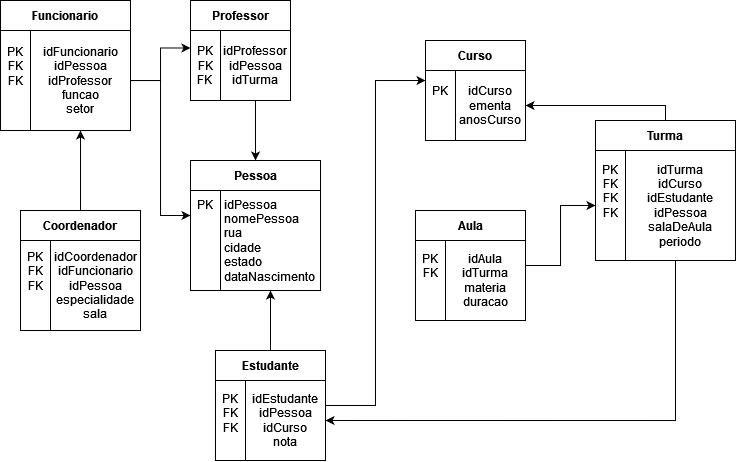

The diagram above was exported from draw.io. Its source (the exported page's mxGraphModel, read from the mxfile embedded in the PNG):
<mxGraphModel dx="981" dy="519" grid="1" gridSize="10" guides="1" tooltips="1" connect="1" arrows="1" fold="1" page="1" pageScale="1" pageWidth="827" pageHeight="1169" math="0" shadow="0">
  <root>
    <mxCell id="0" />
    <mxCell id="1" parent="0" />
    <mxCell id="DshM2v4qo2PUYHlhLKkt-3" value="Professor" style="swimlane;startSize=30;" vertex="1" parent="1">
      <mxGeometry x="236" y="10" width="100" height="100" as="geometry" />
    </mxCell>
    <mxCell id="DshM2v4qo2PUYHlhLKkt-4" value="&lt;div&gt;idProfessor&lt;/div&gt;&lt;div&gt;idPessoa&lt;/div&gt;&lt;div&gt;idTurma&lt;br&gt;&lt;/div&gt;" style="whiteSpace=wrap;html=1;aspect=fixed;" vertex="1" parent="DshM2v4qo2PUYHlhLKkt-3">
      <mxGeometry x="30" y="30" width="70" height="70" as="geometry" />
    </mxCell>
    <mxCell id="DshM2v4qo2PUYHlhLKkt-5" value="&lt;div&gt;PK&lt;/div&gt;&lt;div&gt;FK&lt;/div&gt;&lt;div&gt;FK&lt;br&gt;&lt;/div&gt;" style="rounded=0;whiteSpace=wrap;html=1;" vertex="1" parent="DshM2v4qo2PUYHlhLKkt-3">
      <mxGeometry y="30" width="30" height="70" as="geometry" />
    </mxCell>
    <mxCell id="DshM2v4qo2PUYHlhLKkt-6" value="Pessoa" style="swimlane;startSize=30;" vertex="1" parent="1">
      <mxGeometry x="236" y="170" width="130" height="130" as="geometry" />
    </mxCell>
    <mxCell id="DshM2v4qo2PUYHlhLKkt-7" value="&lt;div align=&quot;left&quot;&gt;idPessoa&lt;/div&gt;&lt;div align=&quot;left&quot;&gt;nomePessoa&lt;/div&gt;&lt;div align=&quot;left&quot;&gt;rua&lt;/div&gt;&lt;div align=&quot;left&quot;&gt;cidade&lt;/div&gt;&lt;div align=&quot;left&quot;&gt;estado&lt;/div&gt;&lt;div align=&quot;left&quot;&gt;dataNascimento&lt;br&gt;&lt;/div&gt;" style="whiteSpace=wrap;html=1;aspect=fixed;" vertex="1" parent="DshM2v4qo2PUYHlhLKkt-6">
      <mxGeometry x="30" y="30" width="100" height="100" as="geometry" />
    </mxCell>
    <mxCell id="DshM2v4qo2PUYHlhLKkt-8" value="&lt;div&gt;PK&lt;/div&gt;&lt;div&gt;&lt;br&gt;&lt;/div&gt;&lt;div&gt;&lt;br&gt;&lt;/div&gt;&lt;div&gt;&lt;br&gt;&lt;/div&gt;&lt;div&gt;&lt;br&gt;&lt;/div&gt;&lt;div&gt;&lt;br&gt;&lt;/div&gt;" style="rounded=0;whiteSpace=wrap;html=1;" vertex="1" parent="DshM2v4qo2PUYHlhLKkt-6">
      <mxGeometry y="30" width="30" height="100" as="geometry" />
    </mxCell>
    <mxCell id="DshM2v4qo2PUYHlhLKkt-31" style="edgeStyle=orthogonalEdgeStyle;rounded=0;orthogonalLoop=1;jettySize=auto;html=1;" edge="1" parent="1" source="DshM2v4qo2PUYHlhLKkt-9" target="DshM2v4qo2PUYHlhLKkt-7">
      <mxGeometry relative="1" as="geometry" />
    </mxCell>
    <mxCell id="DshM2v4qo2PUYHlhLKkt-35" style="edgeStyle=orthogonalEdgeStyle;rounded=0;orthogonalLoop=1;jettySize=auto;html=1;entryX=0;entryY=0.143;entryDx=0;entryDy=0;entryPerimeter=0;" edge="1" parent="1" source="DshM2v4qo2PUYHlhLKkt-9" target="DshM2v4qo2PUYHlhLKkt-17">
      <mxGeometry relative="1" as="geometry">
        <Array as="points">
          <mxPoint x="421" y="415" />
          <mxPoint x="421" y="90" />
        </Array>
      </mxGeometry>
    </mxCell>
    <mxCell id="DshM2v4qo2PUYHlhLKkt-9" value="Estudante" style="swimlane;startSize=30;" vertex="1" parent="1">
      <mxGeometry x="261" y="360" width="110" height="110" as="geometry">
        <mxRectangle x="290" y="10" width="90" height="30" as="alternateBounds" />
      </mxGeometry>
    </mxCell>
    <mxCell id="DshM2v4qo2PUYHlhLKkt-10" value="&lt;div&gt;idEstudante&lt;/div&gt;&lt;div&gt;idPessoa&lt;/div&gt;&lt;div&gt;idCurso&lt;br&gt;&lt;/div&gt;&lt;div&gt;nota&lt;br&gt;&lt;/div&gt;" style="whiteSpace=wrap;html=1;aspect=fixed;" vertex="1" parent="DshM2v4qo2PUYHlhLKkt-9">
      <mxGeometry x="30" y="30" width="80" height="80" as="geometry" />
    </mxCell>
    <mxCell id="DshM2v4qo2PUYHlhLKkt-11" value="&lt;div&gt;PK&lt;/div&gt;&lt;div&gt;FK&lt;/div&gt;&lt;div&gt;FK&lt;/div&gt;&lt;div&gt;&lt;br&gt;&lt;/div&gt;" style="rounded=0;whiteSpace=wrap;html=1;" vertex="1" parent="DshM2v4qo2PUYHlhLKkt-9">
      <mxGeometry y="30" width="30" height="80" as="geometry" />
    </mxCell>
    <mxCell id="DshM2v4qo2PUYHlhLKkt-30" style="edgeStyle=orthogonalEdgeStyle;rounded=0;orthogonalLoop=1;jettySize=auto;html=1;" edge="1" parent="1" source="DshM2v4qo2PUYHlhLKkt-12" target="DshM2v4qo2PUYHlhLKkt-19">
      <mxGeometry relative="1" as="geometry" />
    </mxCell>
    <mxCell id="DshM2v4qo2PUYHlhLKkt-12" value="Coordenador" style="swimlane;startSize=30;" vertex="1" parent="1">
      <mxGeometry x="66" y="220" width="120" height="120" as="geometry" />
    </mxCell>
    <mxCell id="DshM2v4qo2PUYHlhLKkt-13" value="&lt;div&gt;idCoordenador&lt;/div&gt;&lt;div&gt;idFuncionario&lt;/div&gt;&lt;div&gt;idPessoa&lt;/div&gt;&lt;div&gt;especialidade&lt;/div&gt;&lt;div&gt;sala&lt;br&gt;&lt;/div&gt;" style="whiteSpace=wrap;html=1;aspect=fixed;" vertex="1" parent="DshM2v4qo2PUYHlhLKkt-12">
      <mxGeometry x="30" y="30" width="90" height="90" as="geometry" />
    </mxCell>
    <mxCell id="DshM2v4qo2PUYHlhLKkt-14" value="&lt;div&gt;PK&lt;/div&gt;&lt;div&gt;FK&lt;/div&gt;&lt;div&gt;FK&lt;/div&gt;&lt;div&gt;&lt;br&gt;&lt;/div&gt;&lt;div&gt;&lt;br&gt;&lt;/div&gt;" style="rounded=0;whiteSpace=wrap;html=1;" vertex="1" parent="DshM2v4qo2PUYHlhLKkt-12">
      <mxGeometry y="30" width="30" height="90" as="geometry" />
    </mxCell>
    <mxCell id="DshM2v4qo2PUYHlhLKkt-15" value="Curso" style="swimlane;startSize=30;" vertex="1" parent="1">
      <mxGeometry x="471" y="50" width="100" height="100" as="geometry" />
    </mxCell>
    <mxCell id="DshM2v4qo2PUYHlhLKkt-16" value="&lt;div&gt;idCurso&lt;/div&gt;&lt;div&gt;ementa&lt;/div&gt;&lt;div&gt;anosCurso&lt;br&gt;&lt;/div&gt;" style="whiteSpace=wrap;html=1;aspect=fixed;" vertex="1" parent="DshM2v4qo2PUYHlhLKkt-15">
      <mxGeometry x="30" y="30" width="70" height="70" as="geometry" />
    </mxCell>
    <mxCell id="DshM2v4qo2PUYHlhLKkt-17" value="&lt;div&gt;PK&lt;/div&gt;&lt;div&gt;&lt;br&gt;&lt;/div&gt;&lt;div&gt;&lt;br&gt;&lt;/div&gt;" style="rounded=0;whiteSpace=wrap;html=1;" vertex="1" parent="DshM2v4qo2PUYHlhLKkt-15">
      <mxGeometry y="30" width="30" height="70" as="geometry" />
    </mxCell>
    <mxCell id="DshM2v4qo2PUYHlhLKkt-18" value="Funcionario" style="swimlane;startSize=30;" vertex="1" parent="1">
      <mxGeometry x="46" y="10" width="130" height="130" as="geometry" />
    </mxCell>
    <mxCell id="DshM2v4qo2PUYHlhLKkt-19" value="&lt;div&gt;idFuncionario&lt;/div&gt;&lt;div&gt;idPessoa&lt;/div&gt;&lt;div&gt;idProfessor&lt;/div&gt;&lt;div&gt;funcao&lt;/div&gt;&lt;div&gt;setor&lt;br&gt;&lt;/div&gt;" style="whiteSpace=wrap;html=1;aspect=fixed;" vertex="1" parent="DshM2v4qo2PUYHlhLKkt-18">
      <mxGeometry x="30" y="30" width="100" height="100" as="geometry" />
    </mxCell>
    <mxCell id="DshM2v4qo2PUYHlhLKkt-20" value="&lt;div align=&quot;center&quot;&gt;&lt;br&gt;&lt;/div&gt;&lt;div align=&quot;center&quot;&gt;&lt;br&gt;&lt;/div&gt;&lt;div align=&quot;center&quot;&gt;PK&lt;/div&gt;&lt;div align=&quot;center&quot;&gt;FK&lt;/div&gt;&lt;div align=&quot;center&quot;&gt;FK&lt;/div&gt;&lt;div align=&quot;center&quot;&gt;&lt;br&gt;&lt;/div&gt;&lt;div align=&quot;center&quot;&gt;&lt;br&gt;&lt;/div&gt;&lt;div align=&quot;center&quot;&gt;&lt;br&gt;&lt;/div&gt;&lt;div align=&quot;center&quot;&gt;&lt;br&gt;&lt;/div&gt;" style="rounded=0;whiteSpace=wrap;html=1;align=center;" vertex="1" parent="DshM2v4qo2PUYHlhLKkt-18">
      <mxGeometry y="30" width="30" height="100" as="geometry" />
    </mxCell>
    <mxCell id="DshM2v4qo2PUYHlhLKkt-34" style="edgeStyle=orthogonalEdgeStyle;rounded=0;orthogonalLoop=1;jettySize=auto;html=1;" edge="1" parent="1" source="DshM2v4qo2PUYHlhLKkt-21" target="DshM2v4qo2PUYHlhLKkt-16">
      <mxGeometry relative="1" as="geometry">
        <Array as="points">
          <mxPoint x="711" y="115" />
        </Array>
      </mxGeometry>
    </mxCell>
    <mxCell id="DshM2v4qo2PUYHlhLKkt-21" value="Turma" style="swimlane;startSize=30;" vertex="1" parent="1">
      <mxGeometry x="641" y="130" width="140" height="140" as="geometry" />
    </mxCell>
    <mxCell id="DshM2v4qo2PUYHlhLKkt-22" value="&lt;div&gt;idTurma&lt;/div&gt;&lt;div&gt;&lt;div&gt;idCurso&lt;/div&gt;&lt;div&gt;idEstudante&lt;/div&gt;idPessoa&lt;/div&gt;&lt;div&gt;salaDeAula&lt;/div&gt;&lt;div&gt;periodo&lt;/div&gt;" style="whiteSpace=wrap;html=1;aspect=fixed;" vertex="1" parent="DshM2v4qo2PUYHlhLKkt-21">
      <mxGeometry x="30" y="30" width="110" height="110" as="geometry" />
    </mxCell>
    <mxCell id="DshM2v4qo2PUYHlhLKkt-23" value="&lt;div&gt;PK&lt;/div&gt;&lt;div&gt;FK&lt;/div&gt;&lt;div&gt;FK&lt;/div&gt;&lt;div&gt;FK&lt;/div&gt;&lt;div&gt;&lt;br&gt;&lt;/div&gt;&lt;div&gt;&lt;br&gt;&lt;/div&gt;" style="rounded=0;whiteSpace=wrap;html=1;" vertex="1" parent="DshM2v4qo2PUYHlhLKkt-21">
      <mxGeometry y="30" width="30" height="110" as="geometry" />
    </mxCell>
    <mxCell id="DshM2v4qo2PUYHlhLKkt-32" style="edgeStyle=orthogonalEdgeStyle;rounded=0;orthogonalLoop=1;jettySize=auto;html=1;" edge="1" parent="1" source="DshM2v4qo2PUYHlhLKkt-24" target="DshM2v4qo2PUYHlhLKkt-23">
      <mxGeometry relative="1" as="geometry" />
    </mxCell>
    <mxCell id="DshM2v4qo2PUYHlhLKkt-24" value="Aula" style="swimlane;startSize=30;" vertex="1" parent="1">
      <mxGeometry x="461" y="220" width="110" height="110" as="geometry" />
    </mxCell>
    <mxCell id="DshM2v4qo2PUYHlhLKkt-25" value="&lt;div&gt;idAula&lt;/div&gt;&lt;div&gt;idTurma&lt;/div&gt;&lt;div&gt;materia&lt;/div&gt;&lt;div&gt;duracao&lt;/div&gt;" style="whiteSpace=wrap;html=1;aspect=fixed;" vertex="1" parent="DshM2v4qo2PUYHlhLKkt-24">
      <mxGeometry x="30" y="30" width="80" height="80" as="geometry" />
    </mxCell>
    <mxCell id="DshM2v4qo2PUYHlhLKkt-26" value="&lt;div&gt;PK&lt;/div&gt;&lt;div&gt;FK&lt;/div&gt;&lt;div&gt;&lt;br&gt;&lt;/div&gt;&lt;div&gt;&lt;br&gt;&lt;/div&gt;" style="rounded=0;whiteSpace=wrap;html=1;" vertex="1" parent="DshM2v4qo2PUYHlhLKkt-24">
      <mxGeometry y="30" width="30" height="80" as="geometry" />
    </mxCell>
    <mxCell id="DshM2v4qo2PUYHlhLKkt-28" value="" style="edgeStyle=orthogonalEdgeStyle;rounded=0;orthogonalLoop=1;jettySize=auto;html=1;entryX=0.5;entryY=0;entryDx=0;entryDy=0;" edge="1" parent="1" source="DshM2v4qo2PUYHlhLKkt-4" target="DshM2v4qo2PUYHlhLKkt-6">
      <mxGeometry relative="1" as="geometry" />
    </mxCell>
    <mxCell id="DshM2v4qo2PUYHlhLKkt-29" style="edgeStyle=orthogonalEdgeStyle;rounded=0;orthogonalLoop=1;jettySize=auto;html=1;entryX=0;entryY=0.25;entryDx=0;entryDy=0;" edge="1" parent="1" source="DshM2v4qo2PUYHlhLKkt-19" target="DshM2v4qo2PUYHlhLKkt-5">
      <mxGeometry relative="1" as="geometry" />
    </mxCell>
    <mxCell id="DshM2v4qo2PUYHlhLKkt-33" style="edgeStyle=orthogonalEdgeStyle;rounded=0;orthogonalLoop=1;jettySize=auto;html=1;entryX=1;entryY=0.5;entryDx=0;entryDy=0;" edge="1" parent="1" source="DshM2v4qo2PUYHlhLKkt-22" target="DshM2v4qo2PUYHlhLKkt-10">
      <mxGeometry relative="1" as="geometry">
        <Array as="points">
          <mxPoint x="721" y="430" />
        </Array>
      </mxGeometry>
    </mxCell>
    <mxCell id="DshM2v4qo2PUYHlhLKkt-36" style="edgeStyle=orthogonalEdgeStyle;rounded=0;orthogonalLoop=1;jettySize=auto;html=1;entryX=0;entryY=0.25;entryDx=0;entryDy=0;" edge="1" parent="1" source="DshM2v4qo2PUYHlhLKkt-19" target="DshM2v4qo2PUYHlhLKkt-8">
      <mxGeometry relative="1" as="geometry" />
    </mxCell>
  </root>
</mxGraphModel>